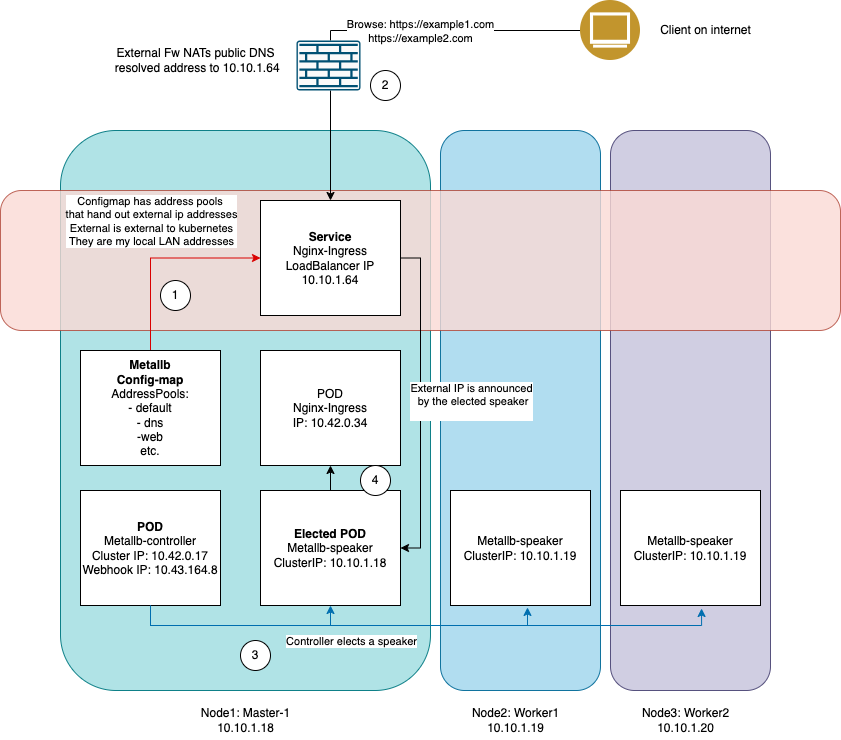

The diagram above was exported from draw.io. Its source (the exported page's mxGraphModel, read from the mxfile embedded in the PNG):
<mxGraphModel dx="1303" dy="785" grid="1" gridSize="10" guides="1" tooltips="1" connect="1" arrows="1" fold="1" page="1" pageScale="1" pageWidth="1654" pageHeight="1169" math="0" shadow="0">
  <root>
    <mxCell id="0" />
    <mxCell id="1" parent="0" />
    <mxCell id="KAxzwXXUkyiR-4Fnf1gF-28" value="" style="rounded=1;whiteSpace=wrap;html=1;fillColor=#d0cee2;strokeColor=#56517e;" parent="1" vertex="1">
      <mxGeometry x="710" y="160" width="160" height="560" as="geometry" />
    </mxCell>
    <mxCell id="KAxzwXXUkyiR-4Fnf1gF-27" value="" style="rounded=1;whiteSpace=wrap;html=1;fillColor=#b1ddf0;strokeColor=#10739e;" parent="1" vertex="1">
      <mxGeometry x="540" y="160" width="160" height="560" as="geometry" />
    </mxCell>
    <mxCell id="KAxzwXXUkyiR-4Fnf1gF-26" value="" style="rounded=1;whiteSpace=wrap;html=1;fillColor=#b0e3e6;strokeColor=#0e8088;" parent="1" vertex="1">
      <mxGeometry x="160" y="160" width="370" height="560" as="geometry" />
    </mxCell>
    <mxCell id="9-Arp3QBHHgicXwHz5VI-4" value="" style="rounded=1;whiteSpace=wrap;html=1;fillColor=#fad9d5;strokeColor=#ae4132;fillStyle=solid;gradientColor=none;opacity=80;" parent="1" vertex="1">
      <mxGeometry x="100" y="220" width="840" height="140" as="geometry" />
    </mxCell>
    <mxCell id="KAxzwXXUkyiR-4Fnf1gF-9" style="edgeStyle=orthogonalEdgeStyle;rounded=0;orthogonalLoop=1;jettySize=auto;html=1;exitX=0.5;exitY=0;exitDx=0;exitDy=0;entryX=0;entryY=0.5;entryDx=0;entryDy=0;fillColor=#a20025;strokeColor=#D90000;" parent="1" source="KAxzwXXUkyiR-4Fnf1gF-2" target="KAxzwXXUkyiR-4Fnf1gF-8" edge="1">
      <mxGeometry relative="1" as="geometry" />
    </mxCell>
    <mxCell id="KAxzwXXUkyiR-4Fnf1gF-10" value="Configmap has address pools&amp;nbsp;&lt;div&gt;that hand out external ip addresses&lt;/div&gt;&lt;div&gt;External is external to kubernetes&lt;/div&gt;&lt;div&gt;They are my local LAN addresses&lt;/div&gt;" style="edgeLabel;html=1;align=center;verticalAlign=middle;resizable=0;points=[];" parent="KAxzwXXUkyiR-4Fnf1gF-9" vertex="1" connectable="0">
      <mxGeometry x="-0.2727" y="3" relative="1" as="geometry">
        <mxPoint x="3" y="-56" as="offset" />
      </mxGeometry>
    </mxCell>
    <mxCell id="KAxzwXXUkyiR-4Fnf1gF-2" value="&lt;b&gt;Metallb&lt;/b&gt;&lt;div&gt;&lt;b&gt;Config-map&lt;/b&gt;&lt;/div&gt;&lt;div&gt;AddressPools:&lt;/div&gt;&lt;div&gt;- default&lt;/div&gt;&lt;div&gt;- dns&lt;/div&gt;&lt;div&gt;-web&lt;/div&gt;&lt;div&gt;etc.&lt;/div&gt;" style="rounded=0;whiteSpace=wrap;html=1;" parent="1" vertex="1">
      <mxGeometry x="180" y="380" width="140" height="115" as="geometry" />
    </mxCell>
    <mxCell id="KAxzwXXUkyiR-4Fnf1gF-11" style="edgeStyle=orthogonalEdgeStyle;rounded=0;orthogonalLoop=1;jettySize=auto;html=1;exitX=0.5;exitY=1;exitDx=0;exitDy=0;entryX=0.5;entryY=1;entryDx=0;entryDy=0;fillColor=#1ba1e2;strokeColor=#006EAF;" parent="1" source="KAxzwXXUkyiR-4Fnf1gF-3" target="KAxzwXXUkyiR-4Fnf1gF-5" edge="1">
      <mxGeometry relative="1" as="geometry" />
    </mxCell>
    <mxCell id="KAxzwXXUkyiR-4Fnf1gF-3" value="&lt;div&gt;&lt;b&gt;POD&lt;/b&gt;&lt;/div&gt;Metallb-controller&lt;div&gt;Cluster IP: 10.42.0.17&lt;/div&gt;&lt;div&gt;Webhook IP: 10.43.164.8&lt;/div&gt;" style="rounded=0;whiteSpace=wrap;html=1;" parent="1" vertex="1">
      <mxGeometry x="180" y="520" width="140" height="115" as="geometry" />
    </mxCell>
    <mxCell id="KAxzwXXUkyiR-4Fnf1gF-4" value="&lt;div&gt;POD&lt;/div&gt;&lt;div&gt;Nginx-Ingress&lt;/div&gt;&lt;div&gt;IP: 10.42.0.34&lt;/div&gt;" style="rounded=0;whiteSpace=wrap;html=1;" parent="1" vertex="1">
      <mxGeometry x="360" y="380" width="140" height="115" as="geometry" />
    </mxCell>
    <mxCell id="KAxzwXXUkyiR-4Fnf1gF-19" style="edgeStyle=orthogonalEdgeStyle;rounded=0;orthogonalLoop=1;jettySize=auto;html=1;exitX=0.5;exitY=0;exitDx=0;exitDy=0;entryX=0.5;entryY=1;entryDx=0;entryDy=0;" parent="1" source="KAxzwXXUkyiR-4Fnf1gF-5" target="KAxzwXXUkyiR-4Fnf1gF-4" edge="1">
      <mxGeometry relative="1" as="geometry" />
    </mxCell>
    <mxCell id="KAxzwXXUkyiR-4Fnf1gF-5" value="&lt;div&gt;&lt;b&gt;Elected POD&lt;/b&gt;&lt;/div&gt;Metallb-speaker&lt;div&gt;ClusterIP: 10.10.1.18&lt;/div&gt;" style="rounded=0;whiteSpace=wrap;html=1;" parent="1" vertex="1">
      <mxGeometry x="360" y="520" width="140" height="115" as="geometry" />
    </mxCell>
    <mxCell id="KAxzwXXUkyiR-4Fnf1gF-6" value="Metallb-speaker&lt;div&gt;ClusterIP: 10.10.1.19&lt;/div&gt;" style="rounded=0;whiteSpace=wrap;html=1;" parent="1" vertex="1">
      <mxGeometry x="550" y="520" width="140" height="115" as="geometry" />
    </mxCell>
    <mxCell id="KAxzwXXUkyiR-4Fnf1gF-17" style="edgeStyle=orthogonalEdgeStyle;rounded=0;orthogonalLoop=1;jettySize=auto;html=1;exitX=1;exitY=0.5;exitDx=0;exitDy=0;entryX=1;entryY=0.5;entryDx=0;entryDy=0;" parent="1" source="KAxzwXXUkyiR-4Fnf1gF-8" target="KAxzwXXUkyiR-4Fnf1gF-5" edge="1">
      <mxGeometry relative="1" as="geometry" />
    </mxCell>
    <mxCell id="J8kRM8uyD6s9pw-7RLrK-5" value="External IP is announced&lt;div&gt;&amp;nbsp;by the elected speaker&lt;div&gt;&lt;br&gt;&lt;/div&gt;&lt;/div&gt;" style="edgeLabel;html=1;align=center;verticalAlign=middle;resizable=0;points=[];" parent="KAxzwXXUkyiR-4Fnf1gF-17" vertex="1" connectable="0">
      <mxGeometry x="-0.197" y="-1" relative="1" as="geometry">
        <mxPoint x="51" y="31" as="offset" />
      </mxGeometry>
    </mxCell>
    <mxCell id="KAxzwXXUkyiR-4Fnf1gF-8" value="&lt;b&gt;Service&lt;/b&gt;&lt;div&gt;Nginx-Ingress&lt;/div&gt;&lt;div&gt;LoadBalancer IP&lt;/div&gt;&lt;div&gt;10.10.1.64&lt;/div&gt;" style="rounded=0;whiteSpace=wrap;html=1;" parent="1" vertex="1">
      <mxGeometry x="360" y="230" width="140" height="115" as="geometry" />
    </mxCell>
    <mxCell id="KAxzwXXUkyiR-4Fnf1gF-12" style="edgeStyle=orthogonalEdgeStyle;rounded=0;orthogonalLoop=1;jettySize=auto;html=1;exitX=0.5;exitY=1;exitDx=0;exitDy=0;entryX=0.55;entryY=1.017;entryDx=0;entryDy=0;entryPerimeter=0;fillColor=#1ba1e2;strokeColor=#006EAF;" parent="1" source="KAxzwXXUkyiR-4Fnf1gF-3" target="KAxzwXXUkyiR-4Fnf1gF-6" edge="1">
      <mxGeometry relative="1" as="geometry">
        <Array as="points">
          <mxPoint x="250" y="655" />
          <mxPoint x="627" y="655" />
        </Array>
      </mxGeometry>
    </mxCell>
    <mxCell id="KAxzwXXUkyiR-4Fnf1gF-14" value="Controller elects a speaker" style="edgeLabel;html=1;align=center;verticalAlign=middle;resizable=0;points=[];" parent="KAxzwXXUkyiR-4Fnf1gF-12" vertex="1" connectable="0">
      <mxGeometry x="0.436" y="-1" relative="1" as="geometry">
        <mxPoint x="-78" y="14" as="offset" />
      </mxGeometry>
    </mxCell>
    <mxCell id="KAxzwXXUkyiR-4Fnf1gF-15" value="Metallb-speaker&lt;div&gt;ClusterIP: 10.10.1.19&lt;/div&gt;" style="rounded=0;whiteSpace=wrap;html=1;" parent="1" vertex="1">
      <mxGeometry x="720" y="520" width="140" height="115" as="geometry" />
    </mxCell>
    <mxCell id="KAxzwXXUkyiR-4Fnf1gF-16" style="edgeStyle=orthogonalEdgeStyle;rounded=0;orthogonalLoop=1;jettySize=auto;html=1;exitX=0.5;exitY=1;exitDx=0;exitDy=0;entryX=0.579;entryY=1.026;entryDx=0;entryDy=0;entryPerimeter=0;fillColor=#1ba1e2;strokeColor=#006EAF;" parent="1" source="KAxzwXXUkyiR-4Fnf1gF-3" target="KAxzwXXUkyiR-4Fnf1gF-15" edge="1">
      <mxGeometry relative="1" as="geometry">
        <Array as="points">
          <mxPoint x="250" y="655" />
          <mxPoint x="801" y="655" />
        </Array>
      </mxGeometry>
    </mxCell>
    <mxCell id="KAxzwXXUkyiR-4Fnf1gF-21" style="edgeStyle=orthogonalEdgeStyle;rounded=0;orthogonalLoop=1;jettySize=auto;html=1;exitX=0;exitY=0.5;exitDx=0;exitDy=0;entryX=0.5;entryY=0;entryDx=0;entryDy=0;" parent="1" source="KAxzwXXUkyiR-4Fnf1gF-20" target="KAxzwXXUkyiR-4Fnf1gF-8" edge="1">
      <mxGeometry relative="1" as="geometry" />
    </mxCell>
    <mxCell id="KAxzwXXUkyiR-4Fnf1gF-22" value="Browse: https://example1.com&lt;div&gt;https://example2.com&lt;/div&gt;" style="edgeLabel;html=1;align=center;verticalAlign=middle;resizable=0;points=[];" parent="KAxzwXXUkyiR-4Fnf1gF-21" vertex="1" connectable="0">
      <mxGeometry x="-0.2326" relative="1" as="geometry">
        <mxPoint as="offset" />
      </mxGeometry>
    </mxCell>
    <mxCell id="KAxzwXXUkyiR-4Fnf1gF-20" value="" style="image;aspect=fixed;perimeter=ellipsePerimeter;html=1;align=center;shadow=0;dashed=0;fontColor=#4277BB;labelBackgroundColor=default;fontSize=12;spacingTop=3;image=img/lib/ibm/users/browser.svg;" parent="1" vertex="1">
      <mxGeometry x="680" y="30" width="60" height="60" as="geometry" />
    </mxCell>
    <mxCell id="KAxzwXXUkyiR-4Fnf1gF-32" value="Node1: Master-1&lt;div&gt;10.10.1.18&lt;/div&gt;" style="text;html=1;align=center;verticalAlign=middle;resizable=0;points=[];autosize=1;strokeColor=none;fillColor=none;" parent="1" vertex="1">
      <mxGeometry x="290" y="730" width="110" height="40" as="geometry" />
    </mxCell>
    <mxCell id="KAxzwXXUkyiR-4Fnf1gF-33" value="Node2: Worker1&lt;div&gt;10.10.1.19&lt;/div&gt;" style="text;html=1;align=center;verticalAlign=middle;resizable=0;points=[];autosize=1;strokeColor=none;fillColor=none;" parent="1" vertex="1">
      <mxGeometry x="560" y="730" width="110" height="40" as="geometry" />
    </mxCell>
    <mxCell id="KAxzwXXUkyiR-4Fnf1gF-34" value="Node3: Worker2&lt;div&gt;10.10.1.20&lt;/div&gt;" style="text;html=1;align=center;verticalAlign=middle;resizable=0;points=[];autosize=1;strokeColor=none;fillColor=none;" parent="1" vertex="1">
      <mxGeometry x="730" y="730" width="110" height="40" as="geometry" />
    </mxCell>
    <mxCell id="J8kRM8uyD6s9pw-7RLrK-1" value="1" style="ellipse;whiteSpace=wrap;html=1;aspect=fixed;" parent="1" vertex="1">
      <mxGeometry x="260" y="310" width="30" height="30" as="geometry" />
    </mxCell>
    <mxCell id="J8kRM8uyD6s9pw-7RLrK-2" value="2" style="ellipse;whiteSpace=wrap;html=1;aspect=fixed;" parent="1" vertex="1">
      <mxGeometry x="470" y="100" width="30" height="30" as="geometry" />
    </mxCell>
    <mxCell id="J8kRM8uyD6s9pw-7RLrK-3" value="3" style="ellipse;whiteSpace=wrap;html=1;aspect=fixed;" parent="1" vertex="1">
      <mxGeometry x="340" y="670" width="30" height="30" as="geometry" />
    </mxCell>
    <mxCell id="J8kRM8uyD6s9pw-7RLrK-4" value="4" style="ellipse;whiteSpace=wrap;html=1;aspect=fixed;" parent="1" vertex="1">
      <mxGeometry x="460" y="495" width="30" height="30" as="geometry" />
    </mxCell>
    <mxCell id="K1468x0hVA20T9kG3ZI--1" value="" style="sketch=0;points=[[0.015,0.015,0],[0.985,0.015,0],[0.985,0.985,0],[0.015,0.985,0],[0.25,0,0],[0.5,0,0],[0.75,0,0],[1,0.25,0],[1,0.5,0],[1,0.75,0],[0.75,1,0],[0.5,1,0],[0.25,1,0],[0,0.75,0],[0,0.5,0],[0,0.25,0]];verticalLabelPosition=bottom;html=1;verticalAlign=top;aspect=fixed;align=center;pointerEvents=1;shape=mxgraph.cisco19.rect;prIcon=firewall;fillColor=#FAFAFA;strokeColor=#005073;" vertex="1" parent="1">
      <mxGeometry x="396" y="70" width="64" height="50" as="geometry" />
    </mxCell>
    <mxCell id="K1468x0hVA20T9kG3ZI--2" value="External Fw NATs public DNS&lt;div&gt;&amp;nbsp;resolved address to 10.10.1.64&lt;/div&gt;" style="text;html=1;align=center;verticalAlign=middle;resizable=0;points=[];autosize=1;strokeColor=none;fillColor=none;" vertex="1" parent="1">
      <mxGeometry x="200" y="70" width="190" height="40" as="geometry" />
    </mxCell>
    <mxCell id="K1468x0hVA20T9kG3ZI--3" value="Client on internet" style="text;html=1;align=center;verticalAlign=middle;resizable=0;points=[];autosize=1;strokeColor=none;fillColor=none;" vertex="1" parent="1">
      <mxGeometry x="750" y="45" width="110" height="30" as="geometry" />
    </mxCell>
  </root>
</mxGraphModel>